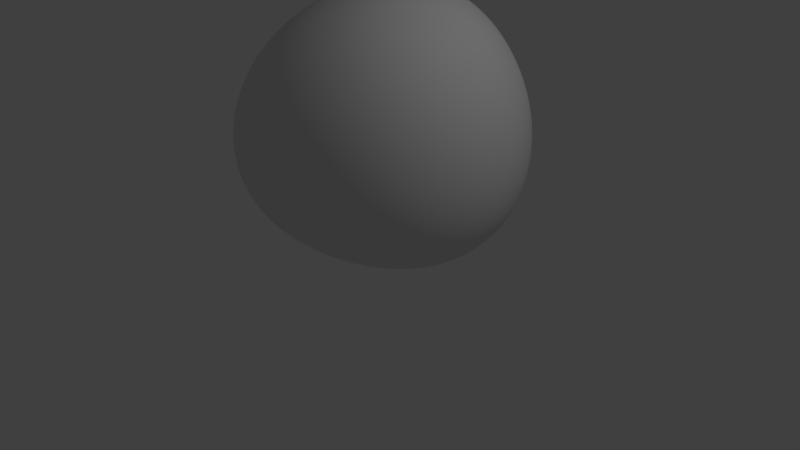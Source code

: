 # Source: asteroid3.blend  (saved by Blender 2.75.0; exported with 4.5.12 LTS)
import bpy
from mathutils import Matrix  # noqa: F401  (used for matrix-valued properties, if any)

bpy.ops.wm.read_factory_settings(use_empty=True)
scene = bpy.context.scene
scene.name = 'Scene'

# ---- collections
col_collection_1 = bpy.data.collections.new('Collection 1'); scene.collection.children.link(col_collection_1)

# ---- materials (node trees are filled in below, after node groups)
mat_material = bpy.data.materials.new('Material')
mat_material.alpha_threshold = 0.0
mat_material.use_transparent_shadow = False
mat_material.roughness = 0.5
mat_material.line_color = (0.0, 0.0, 0.0, 1.0)

# ---- material node trees

# ---- world
world_world = bpy.data.worlds.new('World'); scene.world = world_world
world_world.color = (0.05088, 0.05088, 0.05088)
world_world.use_sun_shadow = False
world_world.sun_shadow_jitter_overblur = 0.0
world_world.cycles.sampling_method = 'MANUAL'
world_world.cycles.sample_map_resolution = 256

# ---- cameras
cam_camera = bpy.data.cameras.new('Camera')
cam_camera.clip_end = 100.0
cam_camera.lens = 35.0
cam_camera.sensor_width = 32.0
cam_camera.sensor_height = 18.0
cam_camera.ortho_scale = 7.314
cam_camera.dof.focus_distance = 0.0
cam_camera.dof.aperture_fstop = 128.0

# ---- lights
light_lamp = bpy.data.lights.new('Lamp', 'POINT')
light_lamp.transmission_factor = 0.0
light_lamp.cutoff_distance = 30.0
light_lamp.energy = 100.0
light_lamp.shadow_buffer_clip_start = 1.001
light_lamp.shadow_soft_size = 0.1
light_lamp.shadow_maximum_resolution = 0.006
light_lamp.use_absolute_resolution = True
light_lamp.cycles.use_multiple_importance_sampling = False

# ---- meshes
me_cube = bpy.data.meshes.new('Cube')
me_cube.from_pydata([(3.109, 1.0, -1.0), (1.0, -1.0, -1.0), (-1.0, -1.0, -1.0), (-1.0, 1.0, -1.0), (-0.4923, 3.004, 1.788), (1.0, -1.0, 3.39), (-2.672, -1.0, -0.1629), (-1.0, 1.0, 1.0)], [], [(0, 1, 2, 3), (4, 7, 6, 5), (0, 4, 5, 1), (1, 5, 6, 2), (2, 6, 7, 3), (4, 0, 3, 7)])
me_cube.polygons.foreach_set('use_smooth', [True] * 6)
me_cube.materials.append(mat_material)
me_cube.use_remesh_preserve_volume = False
me_cube.use_remesh_preserve_attributes = False
me_cube.use_mirror_vertex_groups = False
me_cube.update()

# ---- objects
ob_cube = bpy.data.objects.new('Cube', me_cube)
ob_lamp = bpy.data.objects.new('Lamp', light_lamp)
ob_camera = bpy.data.objects.new('Camera', cam_camera)

# ---- transforms, parenting, visibility, modifiers, constraints
ob_cube.location = (0.0, 0.0, 1.349)
ob_cube.lock_rotations_4d = False
ob_cube.empty_display_type = 'ARROWS'
ob_cube.lineart.crease_threshold = 0.0
_m = ob_cube.modifiers.new('Subsurf', 'SUBSURF')
_m.uv_smooth = 'PRESERVE_CORNERS'
_m.levels = 5
_m.render_levels = 5
_m.show_only_control_edges = False
_m = ob_cube.modifiers.new('Subsurf.001', 'SUBSURF')
_m.uv_smooth = 'PRESERVE_CORNERS'
_m.quality = 2
_m.levels = 2
_m.show_only_control_edges = False
_m.use_creases = False
_m = ob_cube.modifiers.new('Displace', 'DISPLACE')
ob_lamp.location = (4.076, 1.005, 5.904)
ob_lamp.rotation_euler = (0.6503, 0.05522, 1.866)
ob_lamp.lock_rotations_4d = False
ob_lamp.empty_display_type = 'ARROWS'
ob_lamp.color = (0.0, 0.0, 0.0, 0.0)
ob_lamp.lineart.crease_threshold = 0.0
ob_camera.location = (7.481, -6.508, 5.344)
ob_camera.rotation_euler = (1.109, 0.01082, 0.8149)
ob_camera.lock_rotations_4d = False
ob_camera.empty_display_type = 'ARROWS'
ob_camera.color = (0.0, 0.0, 0.0, 0.0)
ob_camera.display_type = 'WIRE'
ob_camera.lineart.crease_threshold = 0.0

# ---- collection membership
col_collection_1.objects.link(ob_cube)
col_collection_1.objects.link(ob_lamp)
col_collection_1.objects.link(ob_camera)

# ---- scene / render settings (as saved in the file)
scene.camera = ob_camera
scene.frame_start = 1; scene.frame_end = 250; scene.frame_set(1)
scene.render.engine = 'BLENDER_EEVEE_NEXT'
scene.render.resolution_percentage = 50
scene.render.dither_intensity = 0.0
scene.cycles.use_denoising = False
scene.cycles.samples = 10
scene.cycles.sampling_pattern = 'TABULATED_SOBOL'
scene.cycles.light_sampling_threshold = 0.0
scene.cycles.use_adaptive_sampling = False
scene.cycles.use_light_tree = False
scene.cycles.blur_glossy = 0.0
scene.cycles.pixel_filter_type = 'GAUSSIAN'
scene.cycles.sample_clamp_indirect = 0.0
scene.view_settings.view_transform = 'Standard'
bpy.context.view_layer.update()

